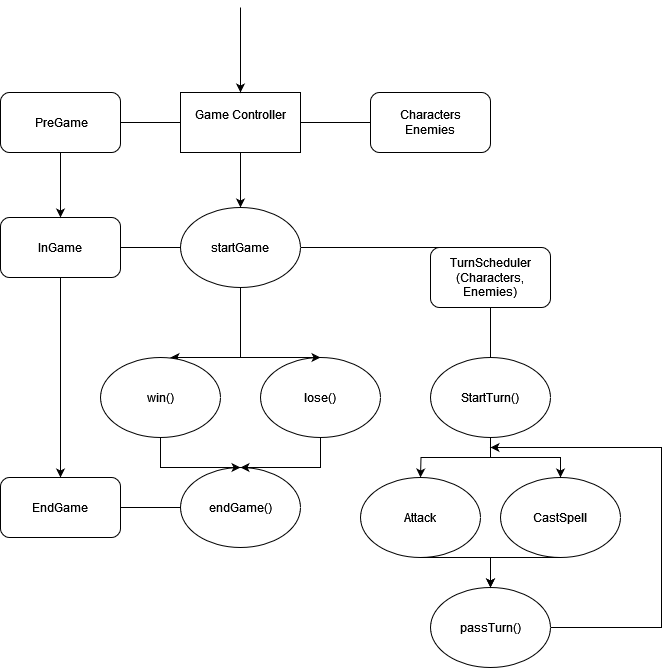

The diagram above was exported from draw.io. Its source (the exported page's mxGraphModel, read from the mxfile embedded in the PNG):
<mxGraphModel dx="1434" dy="754" grid="1" gridSize="10" guides="1" tooltips="1" connect="1" arrows="1" fold="1" page="1" pageScale="1" pageWidth="827" pageHeight="1169" math="0" shadow="0">
  <root>
    <mxCell id="WIyWlLk6GJQsqaUBKTNV-0" />
    <mxCell id="WIyWlLk6GJQsqaUBKTNV-1" parent="WIyWlLk6GJQsqaUBKTNV-0" />
    <mxCell id="RG7dGKMP5Aagir7xoNZE-0" value="&lt;div&gt;Game Controller&lt;/div&gt;&lt;div&gt;&lt;br&gt;&lt;/div&gt;" style="rounded=0;whiteSpace=wrap;html=1;" vertex="1" parent="WIyWlLk6GJQsqaUBKTNV-1">
      <mxGeometry x="300" y="295" width="120" height="60" as="geometry" />
    </mxCell>
    <mxCell id="RG7dGKMP5Aagir7xoNZE-1" value="&lt;div&gt;Characters&lt;/div&gt;&lt;div&gt;Enemies&lt;br&gt;&lt;/div&gt;" style="rounded=1;whiteSpace=wrap;html=1;" vertex="1" parent="WIyWlLk6GJQsqaUBKTNV-1">
      <mxGeometry x="490" y="295" width="120" height="60" as="geometry" />
    </mxCell>
    <mxCell id="RG7dGKMP5Aagir7xoNZE-4" value="" style="endArrow=none;html=1;rounded=0;entryX=0;entryY=0.5;entryDx=0;entryDy=0;exitX=1;exitY=0.5;exitDx=0;exitDy=0;" edge="1" parent="WIyWlLk6GJQsqaUBKTNV-1" source="RG7dGKMP5Aagir7xoNZE-0" target="RG7dGKMP5Aagir7xoNZE-1">
      <mxGeometry width="50" height="50" relative="1" as="geometry">
        <mxPoint x="370" y="150" as="sourcePoint" />
        <mxPoint x="420" y="100" as="targetPoint" />
      </mxGeometry>
    </mxCell>
    <mxCell id="RG7dGKMP5Aagir7xoNZE-8" value="&amp;nbsp;PreGame" style="rounded=1;whiteSpace=wrap;html=1;" vertex="1" parent="WIyWlLk6GJQsqaUBKTNV-1">
      <mxGeometry x="120" y="295" width="120" height="60" as="geometry" />
    </mxCell>
    <mxCell id="RG7dGKMP5Aagir7xoNZE-9" value="" style="endArrow=none;html=1;rounded=0;exitX=1;exitY=0.5;exitDx=0;exitDy=0;entryX=0;entryY=0.5;entryDx=0;entryDy=0;" edge="1" parent="WIyWlLk6GJQsqaUBKTNV-1" source="RG7dGKMP5Aagir7xoNZE-8" target="RG7dGKMP5Aagir7xoNZE-0">
      <mxGeometry width="50" height="50" relative="1" as="geometry">
        <mxPoint x="370" y="150" as="sourcePoint" />
        <mxPoint x="420" y="100" as="targetPoint" />
      </mxGeometry>
    </mxCell>
    <mxCell id="RG7dGKMP5Aagir7xoNZE-10" value="InGame" style="rounded=1;whiteSpace=wrap;html=1;" vertex="1" parent="WIyWlLk6GJQsqaUBKTNV-1">
      <mxGeometry x="120" y="420" width="120" height="60" as="geometry" />
    </mxCell>
    <mxCell id="RG7dGKMP5Aagir7xoNZE-11" value="&lt;div&gt;TurnScheduler&lt;/div&gt;&lt;div&gt;(Characters,&lt;/div&gt;&lt;div&gt;Enemies)&lt;br&gt;&lt;/div&gt;" style="rounded=1;whiteSpace=wrap;html=1;" vertex="1" parent="WIyWlLk6GJQsqaUBKTNV-1">
      <mxGeometry x="550" y="450" width="120" height="60" as="geometry" />
    </mxCell>
    <mxCell id="RG7dGKMP5Aagir7xoNZE-13" value="" style="endArrow=classic;html=1;rounded=0;entryX=0.5;entryY=0;entryDx=0;entryDy=0;" edge="1" parent="WIyWlLk6GJQsqaUBKTNV-1" target="RG7dGKMP5Aagir7xoNZE-0">
      <mxGeometry width="50" height="50" relative="1" as="geometry">
        <mxPoint x="360" y="210" as="sourcePoint" />
        <mxPoint x="430" y="210" as="targetPoint" />
      </mxGeometry>
    </mxCell>
    <mxCell id="RG7dGKMP5Aagir7xoNZE-14" value="" style="endArrow=none;html=1;rounded=0;exitX=0.5;exitY=0;exitDx=0;exitDy=0;entryX=1;entryY=0.5;entryDx=0;entryDy=0;" edge="1" parent="WIyWlLk6GJQsqaUBKTNV-1" source="RG7dGKMP5Aagir7xoNZE-11" target="RG7dGKMP5Aagir7xoNZE-16">
      <mxGeometry width="50" height="50" relative="1" as="geometry">
        <mxPoint x="370" y="420" as="sourcePoint" />
        <mxPoint x="360" y="355" as="targetPoint" />
      </mxGeometry>
    </mxCell>
    <mxCell id="RG7dGKMP5Aagir7xoNZE-17" value="" style="edgeStyle=orthogonalEdgeStyle;rounded=0;orthogonalLoop=1;jettySize=auto;html=1;" edge="1" parent="WIyWlLk6GJQsqaUBKTNV-1" source="RG7dGKMP5Aagir7xoNZE-0" target="RG7dGKMP5Aagir7xoNZE-16">
      <mxGeometry relative="1" as="geometry">
        <mxPoint x="360" y="450" as="targetPoint" />
        <mxPoint x="360" y="355" as="sourcePoint" />
      </mxGeometry>
    </mxCell>
    <mxCell id="RG7dGKMP5Aagir7xoNZE-16" value="startGame" style="ellipse;whiteSpace=wrap;html=1;" vertex="1" parent="WIyWlLk6GJQsqaUBKTNV-1">
      <mxGeometry x="300" y="410" width="120" height="80" as="geometry" />
    </mxCell>
    <mxCell id="RG7dGKMP5Aagir7xoNZE-18" value="" style="endArrow=classic;html=1;rounded=0;entryX=0.5;entryY=0;entryDx=0;entryDy=0;exitX=0.5;exitY=1;exitDx=0;exitDy=0;" edge="1" parent="WIyWlLk6GJQsqaUBKTNV-1" source="RG7dGKMP5Aagir7xoNZE-8" target="RG7dGKMP5Aagir7xoNZE-10">
      <mxGeometry width="50" height="50" relative="1" as="geometry">
        <mxPoint x="170" y="400" as="sourcePoint" />
        <mxPoint x="220" y="350" as="targetPoint" />
      </mxGeometry>
    </mxCell>
    <mxCell id="RG7dGKMP5Aagir7xoNZE-19" value="" style="endArrow=none;html=1;rounded=0;entryX=0;entryY=0.5;entryDx=0;entryDy=0;exitX=1;exitY=0.5;exitDx=0;exitDy=0;" edge="1" parent="WIyWlLk6GJQsqaUBKTNV-1" source="RG7dGKMP5Aagir7xoNZE-10" target="RG7dGKMP5Aagir7xoNZE-16">
      <mxGeometry width="50" height="50" relative="1" as="geometry">
        <mxPoint x="260" y="500" as="sourcePoint" />
        <mxPoint x="310" y="450" as="targetPoint" />
      </mxGeometry>
    </mxCell>
    <mxCell id="RG7dGKMP5Aagir7xoNZE-24" style="edgeStyle=orthogonalEdgeStyle;rounded=0;orthogonalLoop=1;jettySize=auto;html=1;exitX=0.5;exitY=1;exitDx=0;exitDy=0;entryX=0.5;entryY=0;entryDx=0;entryDy=0;" edge="1" parent="WIyWlLk6GJQsqaUBKTNV-1" source="RG7dGKMP5Aagir7xoNZE-20">
      <mxGeometry relative="1" as="geometry">
        <mxPoint x="540" y="680" as="targetPoint" />
      </mxGeometry>
    </mxCell>
    <mxCell id="RG7dGKMP5Aagir7xoNZE-20" value="StartTurn()" style="ellipse;whiteSpace=wrap;html=1;" vertex="1" parent="WIyWlLk6GJQsqaUBKTNV-1">
      <mxGeometry x="550" y="560" width="120" height="80" as="geometry" />
    </mxCell>
    <mxCell id="RG7dGKMP5Aagir7xoNZE-21" value="" style="endArrow=none;html=1;rounded=0;entryX=0.5;entryY=1;entryDx=0;entryDy=0;exitX=0.5;exitY=0;exitDx=0;exitDy=0;" edge="1" parent="WIyWlLk6GJQsqaUBKTNV-1" source="RG7dGKMP5Aagir7xoNZE-20" target="RG7dGKMP5Aagir7xoNZE-11">
      <mxGeometry width="50" height="50" relative="1" as="geometry">
        <mxPoint x="440" y="420" as="sourcePoint" />
        <mxPoint x="490" y="370" as="targetPoint" />
      </mxGeometry>
    </mxCell>
    <mxCell id="RG7dGKMP5Aagir7xoNZE-25" value="Attack" style="ellipse;whiteSpace=wrap;html=1;" vertex="1" parent="WIyWlLk6GJQsqaUBKTNV-1">
      <mxGeometry x="480" y="680" width="120" height="80" as="geometry" />
    </mxCell>
    <mxCell id="RG7dGKMP5Aagir7xoNZE-27" value="CastSpell" style="ellipse;whiteSpace=wrap;html=1;" vertex="1" parent="WIyWlLk6GJQsqaUBKTNV-1">
      <mxGeometry x="620" y="680" width="120" height="80" as="geometry" />
    </mxCell>
    <mxCell id="RG7dGKMP5Aagir7xoNZE-28" value="" style="endArrow=classic;html=1;rounded=0;exitX=0.5;exitY=1;exitDx=0;exitDy=0;entryX=0.5;entryY=0;entryDx=0;entryDy=0;" edge="1" parent="WIyWlLk6GJQsqaUBKTNV-1" source="RG7dGKMP5Aagir7xoNZE-20" target="RG7dGKMP5Aagir7xoNZE-27">
      <mxGeometry width="50" height="50" relative="1" as="geometry">
        <mxPoint x="560" y="580" as="sourcePoint" />
        <mxPoint x="710" y="660" as="targetPoint" />
        <Array as="points">
          <mxPoint x="610" y="660" />
          <mxPoint x="640" y="660" />
          <mxPoint x="680" y="660" />
        </Array>
      </mxGeometry>
    </mxCell>
    <mxCell id="RG7dGKMP5Aagir7xoNZE-31" style="edgeStyle=orthogonalEdgeStyle;rounded=0;orthogonalLoop=1;jettySize=auto;html=1;" edge="1" parent="WIyWlLk6GJQsqaUBKTNV-1" source="RG7dGKMP5Aagir7xoNZE-29">
      <mxGeometry relative="1" as="geometry">
        <mxPoint x="610" y="650" as="targetPoint" />
        <Array as="points">
          <mxPoint x="781" y="830" />
        </Array>
      </mxGeometry>
    </mxCell>
    <mxCell id="RG7dGKMP5Aagir7xoNZE-29" value="passTurn()" style="ellipse;whiteSpace=wrap;html=1;" vertex="1" parent="WIyWlLk6GJQsqaUBKTNV-1">
      <mxGeometry x="550" y="790" width="120" height="80" as="geometry" />
    </mxCell>
    <mxCell id="RG7dGKMP5Aagir7xoNZE-32" value="" style="endArrow=classic;html=1;rounded=0;entryX=0.5;entryY=0;entryDx=0;entryDy=0;exitX=0.5;exitY=1;exitDx=0;exitDy=0;" edge="1" parent="WIyWlLk6GJQsqaUBKTNV-1" target="RG7dGKMP5Aagir7xoNZE-29">
      <mxGeometry width="50" height="50" relative="1" as="geometry">
        <mxPoint x="540" y="760" as="sourcePoint" />
        <mxPoint x="490" y="550" as="targetPoint" />
        <Array as="points">
          <mxPoint x="610" y="760" />
        </Array>
      </mxGeometry>
    </mxCell>
    <mxCell id="RG7dGKMP5Aagir7xoNZE-33" value="" style="endArrow=classic;html=1;rounded=0;exitX=0.5;exitY=1;exitDx=0;exitDy=0;" edge="1" parent="WIyWlLk6GJQsqaUBKTNV-1" source="RG7dGKMP5Aagir7xoNZE-27">
      <mxGeometry width="50" height="50" relative="1" as="geometry">
        <mxPoint x="440" y="600" as="sourcePoint" />
        <mxPoint x="610" y="790" as="targetPoint" />
        <Array as="points">
          <mxPoint x="610" y="760" />
        </Array>
      </mxGeometry>
    </mxCell>
    <mxCell id="RG7dGKMP5Aagir7xoNZE-34" value="" style="endArrow=classic;html=1;rounded=0;exitX=0.5;exitY=1;exitDx=0;exitDy=0;" edge="1" parent="WIyWlLk6GJQsqaUBKTNV-1" source="RG7dGKMP5Aagir7xoNZE-16">
      <mxGeometry width="50" height="50" relative="1" as="geometry">
        <mxPoint x="380" y="600" as="sourcePoint" />
        <mxPoint x="290" y="560" as="targetPoint" />
        <Array as="points">
          <mxPoint x="360" y="560" />
        </Array>
      </mxGeometry>
    </mxCell>
    <mxCell id="RG7dGKMP5Aagir7xoNZE-36" value="win()" style="ellipse;whiteSpace=wrap;html=1;" vertex="1" parent="WIyWlLk6GJQsqaUBKTNV-1">
      <mxGeometry x="220" y="560" width="120" height="80" as="geometry" />
    </mxCell>
    <mxCell id="RG7dGKMP5Aagir7xoNZE-37" value="lose()" style="ellipse;whiteSpace=wrap;html=1;" vertex="1" parent="WIyWlLk6GJQsqaUBKTNV-1">
      <mxGeometry x="380" y="560" width="120" height="80" as="geometry" />
    </mxCell>
    <mxCell id="RG7dGKMP5Aagir7xoNZE-38" value="" style="endArrow=classic;html=1;rounded=0;entryX=0.5;entryY=0;entryDx=0;entryDy=0;" edge="1" parent="WIyWlLk6GJQsqaUBKTNV-1" target="RG7dGKMP5Aagir7xoNZE-37">
      <mxGeometry width="50" height="50" relative="1" as="geometry">
        <mxPoint x="360" y="560" as="sourcePoint" />
        <mxPoint x="430" y="550" as="targetPoint" />
      </mxGeometry>
    </mxCell>
    <mxCell id="RG7dGKMP5Aagir7xoNZE-39" value="endGame()" style="ellipse;whiteSpace=wrap;html=1;" vertex="1" parent="WIyWlLk6GJQsqaUBKTNV-1">
      <mxGeometry x="300" y="670" width="120" height="80" as="geometry" />
    </mxCell>
    <mxCell id="RG7dGKMP5Aagir7xoNZE-40" value="" style="endArrow=classic;html=1;rounded=0;exitX=0.5;exitY=1;exitDx=0;exitDy=0;entryX=0.5;entryY=0;entryDx=0;entryDy=0;" edge="1" parent="WIyWlLk6GJQsqaUBKTNV-1" source="RG7dGKMP5Aagir7xoNZE-10" target="RG7dGKMP5Aagir7xoNZE-41">
      <mxGeometry width="50" height="50" relative="1" as="geometry">
        <mxPoint x="150" y="610" as="sourcePoint" />
        <mxPoint x="180" y="670" as="targetPoint" />
      </mxGeometry>
    </mxCell>
    <mxCell id="RG7dGKMP5Aagir7xoNZE-41" value="EndGame" style="rounded=1;whiteSpace=wrap;html=1;" vertex="1" parent="WIyWlLk6GJQsqaUBKTNV-1">
      <mxGeometry x="120" y="680" width="120" height="60" as="geometry" />
    </mxCell>
    <mxCell id="RG7dGKMP5Aagir7xoNZE-42" value="" style="endArrow=classic;html=1;rounded=0;exitX=0.5;exitY=1;exitDx=0;exitDy=0;entryX=0.5;entryY=0;entryDx=0;entryDy=0;" edge="1" parent="WIyWlLk6GJQsqaUBKTNV-1" source="RG7dGKMP5Aagir7xoNZE-36" target="RG7dGKMP5Aagir7xoNZE-39">
      <mxGeometry width="50" height="50" relative="1" as="geometry">
        <mxPoint x="330" y="670" as="sourcePoint" />
        <mxPoint x="380" y="620" as="targetPoint" />
        <Array as="points">
          <mxPoint x="280" y="670" />
        </Array>
      </mxGeometry>
    </mxCell>
    <mxCell id="RG7dGKMP5Aagir7xoNZE-43" value="" style="endArrow=classic;html=1;rounded=0;entryX=0.5;entryY=0;entryDx=0;entryDy=0;exitX=0.5;exitY=1;exitDx=0;exitDy=0;" edge="1" parent="WIyWlLk6GJQsqaUBKTNV-1" source="RG7dGKMP5Aagir7xoNZE-37" target="RG7dGKMP5Aagir7xoNZE-39">
      <mxGeometry width="50" height="50" relative="1" as="geometry">
        <mxPoint x="430" y="720" as="sourcePoint" />
        <mxPoint x="480" y="670" as="targetPoint" />
        <Array as="points">
          <mxPoint x="440" y="670" />
        </Array>
      </mxGeometry>
    </mxCell>
    <mxCell id="RG7dGKMP5Aagir7xoNZE-44" value="" style="endArrow=none;html=1;rounded=0;exitX=1;exitY=0.5;exitDx=0;exitDy=0;entryX=0;entryY=0.5;entryDx=0;entryDy=0;" edge="1" parent="WIyWlLk6GJQsqaUBKTNV-1" source="RG7dGKMP5Aagir7xoNZE-41" target="RG7dGKMP5Aagir7xoNZE-39">
      <mxGeometry width="50" height="50" relative="1" as="geometry">
        <mxPoint x="380" y="600" as="sourcePoint" />
        <mxPoint x="430" y="550" as="targetPoint" />
      </mxGeometry>
    </mxCell>
  </root>
</mxGraphModel>